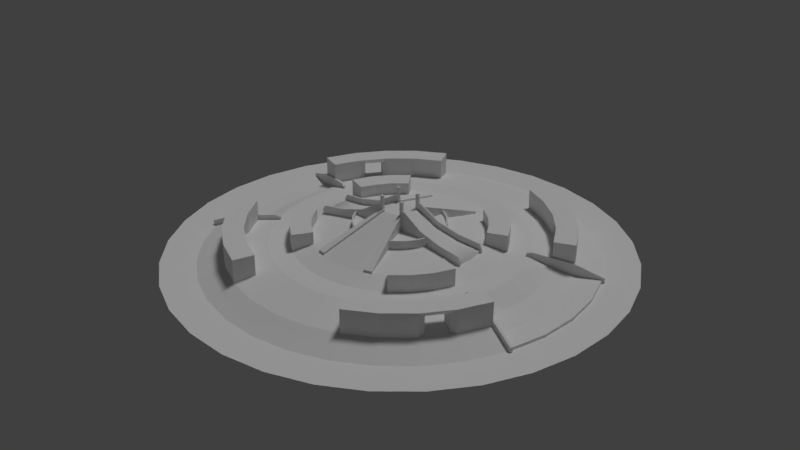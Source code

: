 # Source: level.blend  (saved by Blender 2.77.0; exported with 4.5.12 LTS)
import bpy
from mathutils import Matrix  # noqa: F401  (used for matrix-valued properties, if any)

bpy.ops.wm.read_factory_settings(use_empty=True)
scene = bpy.context.scene
scene.name = 'Scene'

# ---- collections
col_collection_1 = bpy.data.collections.new('Collection 1'); scene.collection.children.link(col_collection_1)

# ---- materials (node trees are filled in below, after node groups)
mat_slider = bpy.data.materials.new('Slider')
mat_slider.alpha_threshold = 0.0
mat_slider.use_transparent_shadow = False
mat_slider.roughness = 0.5
mat_slider.specular_intensity = 0.3397

# ---- material node trees

# ---- world
world_world = bpy.data.worlds.new('World'); scene.world = world_world
world_world.color = (0.05088, 0.05088, 0.05088)
world_world.use_sun_shadow = False
world_world.sun_shadow_jitter_overblur = 0.0
world_world.cycles.sampling_method = 'MANUAL'

# ---- lights
light_area_001 = bpy.data.lights.new('Area.001', 'SUN')
light_area_001.transmission_factor = 0.0
light_area_001.angle = 0.1993
light_area_001.energy = 0.26
light_area_001.shadow_buffer_clip_start = 0.5
light_area_001.shadow_soft_size = 0.1
light_area_001.shadow_cascade_max_distance = 1000.0
light_area = bpy.data.lights.new('Area', 'SUN')
light_area.transmission_factor = 0.0
light_area.angle = 0.1993
light_area.energy = 1.0
light_area.shadow_buffer_clip_start = 0.5
light_area.shadow_soft_size = 0.1
light_area.shadow_cascade_max_distance = 1000.0

# ---- meshes
me_circle_007 = bpy.data.meshes.new('Circle.007')
me_circle_007.from_pydata([(-20.03, -8.295, 4.284), (-18.02, -12.04, 4.284), (-15.33, -15.33, 4.284), (-12.04, -18.02, 4.284), (-9.652, -19.2, 4.284), (-20.55, -6.8, 4.284), (-20.03, -8.295, 8.319), (-18.02, -12.04, 8.319), (-15.33, -15.33, 8.319), (-12.04, -18.02, 8.319), (-9.652, -19.2, 8.319), (-20.55, -6.8, 8.319), (-20.02, -6.358, 6.688), (-9.128, -18.76, 6.688), (-11.52, -17.58, 6.688), (-14.8, -14.88, 6.688), (-17.5, -11.6, 6.688), (-19.5, -7.853, 6.688), (-19.5, -7.853, 8.319), (-17.5, -11.6, 8.319), (-14.8, -14.88, 8.319), (-11.52, -17.58, 8.319), (-9.128, -18.76, 8.319), (-20.02, -6.358, 8.319), (-6.134, -5.425, 6.688), (-5.438, -6.217, 6.688), (-5.591, -6.142, 6.688), (-5.801, -5.97, 6.688), (-5.973, -5.76, 6.688), (-6.101, -5.521, 6.688)], [], [(1, 2, 8, 7), (5, 0, 6, 11), (0, 1, 7, 6), (2, 3, 9, 8), (3, 4, 10, 9), (16, 19, 20, 15), (17, 18, 19, 16), (15, 20, 21, 14), (14, 21, 22, 13), (12, 23, 18, 17), (9, 21, 20, 8), (6, 18, 23, 11), (8, 20, 19, 7), (15, 14, 26, 27), (16, 15, 27, 28), (7, 19, 18, 6), (12, 17, 29, 24), (17, 16, 28, 29), (10, 22, 21, 9), (14, 13, 25, 26)])
me_circle_007.use_remesh_preserve_volume = False
me_circle_007.use_remesh_preserve_attributes = False
me_circle_007.use_mirror_vertex_groups = False
me_circle_007.update()
me_circle_006 = bpy.data.meshes.new('Circle.006')
me_circle_006.from_pydata([(-73.44, -30.63, -1.494), (-85.88, -35.87, -6.411), (-53.77, -22.44, 0.5961), (-73.44, -30.63, -9.288), (-85.88, -35.87, -10.11), (-53.77, -22.44, -1.174), (-73.88, -29.58, -1.494), (-86.32, -34.82, -6.411), (-54.21, -21.38, 0.5961), (-73.88, -29.58, -9.288), (-86.32, -34.82, -10.11), (-54.21, -21.38, -1.174), (-55.86, -23.35, 1.338), (-55.86, -23.35, -2.545), (-56.29, -22.29, 1.338), (-56.29, -22.29, -2.545)], [], [(12, 0, 3, 13), (0, 1, 4, 3), (14, 15, 9, 6), (6, 9, 10, 7), (5, 11, 8, 2), (13, 15, 11, 5), (12, 14, 6, 0), (1, 7, 10, 4), (4, 10, 9, 3), (0, 6, 7, 1), (2, 8, 14, 12), (3, 9, 15, 13), (8, 11, 15, 14), (2, 12, 13, 5)])
me_circle_006.use_remesh_preserve_volume = False
me_circle_006.use_remesh_preserve_attributes = False
me_circle_006.use_mirror_vertex_groups = False
me_circle_006.update()
me_circle_005 = bpy.data.meshes.new('Circle.005')
me_circle_005.from_pydata([(-55.14, -22.84, -0.8572), (-58.54, -11.64, -0.8572), (-59.68, -1.246e-05, -0.8572), (-58.54, 11.64, -0.8572), (-55.14, 22.84, -0.8572), (-84.93, 35.18, -7.409), (-90.17, 17.93, -7.409), (-91.93, -2.248e-05, -7.409), (-90.17, -17.94, -7.409), (-84.93, -35.18, -7.409), (-75.0, 31.07, -7.292), (-65.07, 26.95, -4.664), (-69.08, 13.74, -5.533), (-79.62, 15.84, -7.292), (-70.43, -1.58e-05, -5.533), (-81.18, -1.914e-05, -7.292), (-69.08, -13.74, -5.533), (-79.62, -15.84, -7.292), (-65.07, -26.95, -4.664), (-75.0, -31.07, -7.292), (-84.93, 35.18, -8.741), (-90.17, 17.93, -8.741), (-91.93, -2.248e-05, -8.741), (-90.17, -17.94, -8.741), (-84.93, -35.18, -8.741), (-56.37, 23.35, -1.33), (-59.84, 11.9, -1.204), (-61.02, -1.288e-05, -1.204), (-59.84, -11.9, -1.204), (-56.37, -23.35, -1.33)], [], [(19, 17, 8, 9), (28, 1, 2, 27), (27, 2, 3, 26), (13, 10, 5, 6), (26, 25, 11, 12), (12, 11, 10, 13), (7, 15, 13, 6), (15, 14, 12, 13), (8, 17, 15, 7), (17, 16, 14, 15), (29, 28, 16, 18), (18, 16, 17, 19), (6, 5, 20, 21), (8, 7, 22, 23), (7, 6, 21, 22), (9, 8, 23, 24), (0, 1, 28, 29), (3, 4, 25, 26), (14, 27, 26, 12), (16, 28, 27, 14)])
me_circle_005.use_remesh_preserve_volume = False
me_circle_005.use_remesh_preserve_attributes = False
me_circle_005.use_mirror_vertex_groups = False
me_circle_005.update()
me_circle_003 = bpy.data.meshes.new('Circle.003')
me_circle_003.from_pydata([(-44.24, 66.2, 7.359), (-38.7, 57.91, 7.359), (-30.47, 73.56, 7.359), (-26.66, 64.35, 7.359), (-30.47, 73.56, -3.824), (-44.24, 66.2, -3.824), (-56.3, 56.3, -3.824), (-66.2, 44.24, -3.824), (-73.56, 30.47, -3.824), (-64.35, 26.65, -2.34), (-26.66, 64.35, -2.34), (-38.7, 57.91, -2.34), (-49.25, 49.25, -2.34), (-57.91, 38.7, -2.34), (-49.25, 49.25, 7.359), (-56.3, 56.3, 7.359), (-57.91, 38.7, 7.359), (-66.2, 44.24, 7.359), (-73.56, 30.47, 7.359), (-64.35, 26.65, 7.359), (-56.71, 52.96, -3.64), (-63.0, 45.29, -3.64), (-52.23, 48.48, -2.697), (-57.73, 41.77, -2.697), (-52.23, 48.48, 4.815), (-56.71, 52.96, 4.815), (-57.73, 41.77, 4.815), (-63.0, 45.29, 4.815)], [], [(18, 19, 16, 17), (0, 1, 3, 2), (15, 14, 1, 0), (7, 17, 27, 21), (15, 25, 27, 17), (14, 15, 25, 24), (16, 13, 23, 26), (27, 25, 24, 26), (7, 8, 18, 17), (19, 18, 8, 9), (4, 5, 0, 2), (9, 13, 16, 19), (11, 10, 3, 1), (5, 6, 15, 0), (12, 11, 1, 14), (10, 4, 2, 3), (17, 16, 26, 27), (15, 6, 20, 25), (12, 14, 24, 22), (16, 26, 24, 14), (14, 15, 17, 16), (22, 24, 25, 20), (26, 23, 21, 27)])
me_circle_003.use_remesh_preserve_volume = False
me_circle_003.use_remesh_preserve_attributes = False
me_circle_003.use_mirror_vertex_groups = False
me_circle_003.update()
me_cube_009 = bpy.data.meshes.new('Cube.009')
me_cube_009.from_pydata([(-5.607, -5.607, 13.0), (-5.607, 5.607, 13.0), (-5.607, 0.0, 13.0), (-5.607, -5.607, 0.0), (-5.607, 5.607, 0.0), (-36.86, -15.27, 1.618), (-36.86, 15.27, 1.618), (-39.89, -1.52e-05, 1.618), (-5.607, -2.803, 13.0), (-39.13, -7.783, 1.618), (-5.607, 2.803, 13.0), (-39.13, 7.783, 1.618), (-5.607, -4.205, 13.0), (-37.99, -11.52, 1.618), (-5.607, 4.205, 13.0), (-37.99, 11.52, 1.618), (-5.607, 4.205, 14.1), (-5.607, 5.607, 14.1), (-36.86, 15.27, 2.719), (-5.607, -5.607, 14.1), (-36.86, -15.27, 2.719), (-37.99, 11.52, 2.719), (-5.607, -4.205, 14.1), (-37.99, -11.52, 2.719)], [(3, 4)], [(12, 13, 23, 22), (14, 1, 17, 16), (6, 1, 4), (3, 0, 5), (7, 9, 8, 2), (7, 2, 10, 11), (9, 13, 12, 8), (11, 10, 14, 15), (21, 16, 17, 18), (23, 20, 19, 22), (6, 15, 21, 18), (0, 12, 22, 19), (1, 6, 18, 17), (15, 14, 16, 21), (13, 5, 20, 23), (5, 0, 19, 20)])
me_cube_009.use_remesh_preserve_volume = False
me_cube_009.use_remesh_preserve_attributes = False
me_cube_009.use_mirror_vertex_groups = False
me_cube_009.update()
me_cube_008 = bpy.data.meshes.new('Cube.008')
me_cube_008.from_pydata([(-5.607, -5.875, 15.98), (-38.75, -8.051, 5.773), (-27.93, -7.312, 7.056), (-16.73, -6.573, 10.15), (-5.607, -5.875, 0.0), (-27.95, -7.326, 1.079), (-16.78, -6.6, 0.5393), (-39.96, -8.051, 1.001), (-5.607, -5.099, 15.98), (-38.75, -7.275, 5.773), (-27.93, -6.536, 7.056), (-16.73, -5.797, 10.15), (-5.607, -5.099, 0.0), (-27.95, -6.55, 1.079), (-16.78, -5.824, 0.5393), (-39.96, -7.275, 1.001), (-5.607, -5.875, 7.992), (-27.94, -7.319, 4.067), (-16.76, -6.587, 5.344), (-39.96, -8.051, 3.387), (-5.607, -5.099, 7.992), (-27.94, -6.543, 4.067), (-16.76, -5.811, 5.344), (-39.96, -7.275, 3.387), (-6.881, -5.955, 16.26), (-6.886, -5.958, 0.06175), (-6.881, -5.179, 16.26), (-6.886, -5.182, 0.06175), (-6.883, -5.18, 7.689), (-6.883, -5.956, 7.689), (-7.352, -5.986, 7.577), (-7.349, -5.984, 16.08), (-7.356, -5.988, 0.08444), (-7.349, -5.208, 16.08), (-7.356, -5.212, 0.08444), (-7.352, -5.21, 7.577)], [], [(18, 17, 5, 6), (30, 18, 6, 32), (19, 7, 5, 17), (22, 14, 13, 21), (35, 34, 14, 22), (23, 21, 13, 15), (5, 13, 14, 6), (16, 20, 8, 0), (2, 10, 9, 1), (19, 23, 15, 7), (25, 27, 12, 4), (3, 11, 10, 2), (31, 33, 11, 3), (7, 15, 13, 5), (1, 9, 23, 19), (4, 12, 20, 16), (9, 10, 21, 23), (33, 35, 22, 11), (11, 22, 21, 10), (1, 19, 17, 2), (31, 3, 18, 30), (3, 2, 17, 18), (0, 24, 29, 16), (8, 20, 28, 26), (0, 8, 26, 24), (32, 34, 27, 25), (20, 12, 27, 28), (16, 29, 25, 4), (6, 14, 34, 32), (24, 31, 30, 29), (26, 28, 35, 33), (24, 26, 33, 31), (28, 27, 34, 35), (29, 30, 32, 25)])
me_cube_008.use_remesh_preserve_volume = False
me_cube_008.use_remesh_preserve_attributes = False
me_cube_008.use_mirror_vertex_groups = False
me_cube_008.update()
me_cube_007 = bpy.data.meshes.new('Cube.007')
me_cube_007.from_pydata([(-6.156, -6.231, 20.39), (-6.156, -4.969, 20.39), (-4.894, -6.231, 20.39), (-4.894, -4.969, 20.39), (-6.156, -6.231, 3.624), (-6.156, -4.969, 3.624), (-4.894, -4.969, 3.624), (-4.894, -6.231, 3.624)], [], [(2, 3, 1, 0), (2, 0, 4, 7), (3, 2, 7, 6), (1, 3, 6, 5), (0, 1, 5, 4)])
me_cube_007.use_remesh_preserve_volume = False
me_cube_007.use_remesh_preserve_attributes = False
me_cube_007.use_mirror_vertex_groups = False
me_cube_007.update()
me_cube_006 = bpy.data.meshes.new('Cube.006')
me_cube_006.from_pydata([(-5.607, -5.607, 13.0), (-5.607, 5.607, 13.0), (-39.13, -7.783, 2.787), (-39.13, 7.783, 2.787), (-4.743, 0.03198, 13.0), (-39.89, -8.274e-06, 2.787), (-16.73, 6.359, 7.162), (-27.93, 7.071, 4.07), (-27.93, -7.044, 4.07), (-16.73, -6.305, 7.162), (-16.74, 0.02673, 7.162), (-27.95, 0.01336, 4.094), (-5.607, -5.607, 0.0), (-27.95, -7.057, 1.079), (-16.78, -6.332, 0.5393), (-5.607, 5.607, 0.0), (-27.95, 7.057, 1.079), (-16.78, 6.332, 0.5393), (-39.13, -7.783, 1.001), (-39.13, 7.783, 1.001), (-39.89, -8.274e-06, 1.001), (-6.178, 0.001372, 12.95), (-6.604, -5.642, 12.95), (-6.604, 5.645, 12.95), (-6.18, -5.644, 0.02768), (-6.18, 5.644, 0.02768), (-39.51, 3.936, 2.787), (-4.75, 1.869, 13.0), (-16.74, 3.229, 7.162), (-27.94, 3.582, 4.082), (-39.51, 3.936, 1.001), (-6.393, 2.855, 12.95), (-4.75, -1.869, 13.0), (-39.51, -3.891, 2.787), (-16.74, -3.139, 7.162), (-27.94, -3.515, 4.082), (-39.51, -3.891, 1.001), (-6.391, -2.821, 12.95), (-6.271, -5.63, 13.04), (-5.939, -5.619, 13.06), (-5.989, -5.631, 0.09137), (-5.798, -5.619, 0.08215), (-5.989, 5.631, 0.09137), (-5.798, 5.619, 0.08215), (-5.221, 0.02177, 13.06), (-5.7, 0.01157, 13.04), (-5.939, 5.619, 13.06), (-6.271, 5.632, 13.04), (-5.845, 2.527, 13.04), (-5.298, 2.198, 13.06), (-5.844, -2.503, 13.04), (-5.297, -2.186, 13.06)], [], [(29, 7, 3, 26), (35, 11, 5, 33), (49, 44, 4, 27), (34, 10, 11, 35), (37, 34, 9, 22), (28, 6, 7, 29), (26, 3, 19, 30), (9, 8, 13, 14), (22, 9, 14, 24), (33, 5, 20, 36), (6, 17, 16, 7), (25, 17, 6, 23), (2, 18, 13, 8), (3, 7, 16, 19), (42, 25, 23, 47), (38, 22, 24, 40), (50, 37, 22, 38), (28, 10, 21, 31), (6, 28, 31, 23), (5, 26, 30, 20), (10, 28, 29, 11), (46, 49, 27, 1), (11, 29, 26, 5), (45, 21, 37, 50), (2, 33, 36, 18), (21, 10, 34, 37), (9, 34, 35, 8), (8, 35, 33, 2), (4, 44, 51, 32), (44, 45, 50, 51), (23, 31, 48, 47), (47, 48, 49, 46), (32, 51, 39, 0), (51, 50, 38, 39), (0, 39, 41, 12), (39, 38, 40, 41), (15, 43, 46, 1), (43, 42, 47, 46), (31, 21, 45, 48), (48, 45, 44, 49)])
me_cube_006.polygons.foreach_set('use_smooth', [True] * 40)
_uv = me_cube_006.uv_layers.new(name='UVMap')
_uv.uv.foreach_set('vector', [0.6513, 0.3372, 0.5538, 0.3373, 0.5342, 0.02606, 0.6417, 0.01555, 0.8462, 0.3372, 0.7488, 0.337, 0.7491, 0.005038, 0.8566, 0.01555, 0.06099, 0.7391, 0.06099, 0.516, 0.07616, 0.516, 0.07616, 0.7386, 0.8358, 0.658, 0.7484, 0.6579, 0.7488, 0.337, 0.8462, 0.3372, 0.827, 0.9906, 0.8358, 0.658, 0.9233, 0.6581, 0.905, 0.9906, 0.661, 0.658, 0.5735, 0.6581, 0.5538, 0.3373, 0.6513, 0.3372, 0.1928, 0.8026, 0.1928, 0.9598, 0.121, 0.9598, 0.121, 0.8026, 0.2872, 0.3882, 0.3637, 0.6657, 0.4376, 0.6663, 0.451, 0.3894, 0.144, 0.1266, 0.2872, 0.3882, 0.451, 0.3894, 0.4636, 0.1267, 0.1928, 0.488, 0.1928, 0.6453, 0.121, 0.6453, 0.121, 0.488, 0.2882, 0.3904, 0.452, 0.3915, 0.4387, 0.6684, 0.3647, 0.6678, 0.4647, 0.1288, 0.452, 0.3915, 0.2882, 0.3904, 0.145, 0.1287, 0.3954, 0.9431, 0.4396, 0.9431, 0.4376, 0.6663, 0.3637, 0.6657, 0.3964, 0.9452, 0.3647, 0.6678, 0.4387, 0.6684, 0.4406, 0.9452, 0.4649, 0.124, 0.4647, 0.1288, 0.145, 0.1287, 0.1447, 0.124, 0.1436, 0.1219, 0.144, 0.1266, 0.4636, 0.1267, 0.4639, 0.1219, 0.04582, 0.2924, 0.03066, 0.292, 0.03067, 0.0679, 0.04583, 0.06885, 0.661, 0.658, 0.7484, 0.6579, 0.7491, 0.9906, 0.6712, 0.9906, 0.5735, 0.6581, 0.661, 0.658, 0.6712, 0.9906, 0.5932, 0.9906, 0.1928, 0.6453, 0.1928, 0.8026, 0.121, 0.8026, 0.121, 0.6453, 0.7484, 0.6579, 0.661, 0.658, 0.6513, 0.3372, 0.7488, 0.337, 0.061, 0.9622, 0.06099, 0.7391, 0.07616, 0.7386, 0.07616, 0.9612, 0.7488, 0.337, 0.6513, 0.3372, 0.6417, 0.01555, 0.7491, 0.005038, 0.04581, 0.516, 0.03064, 0.5161, 0.03066, 0.292, 0.04582, 0.2924, 0.1928, 0.3307, 0.1928, 0.488, 0.121, 0.488, 0.121, 0.3307, 0.7491, 0.9906, 0.7484, 0.6579, 0.8358, 0.658, 0.827, 0.9906, 0.9233, 0.6581, 0.8358, 0.658, 0.8462, 0.3372, 0.9437, 0.3373, 0.9437, 0.3373, 0.8462, 0.3372, 0.8566, 0.01555, 0.9641, 0.02606, 0.07616, 0.516, 0.06099, 0.516, 0.06099, 0.2929, 0.07616, 0.2934, 0.06099, 0.516, 0.04581, 0.516, 0.04582, 0.2924, 0.06099, 0.2929, 0.03067, 0.9643, 0.03066, 0.7402, 0.04582, 0.7396, 0.04583, 0.9632, 0.04583, 0.9632, 0.04582, 0.7396, 0.06099, 0.7391, 0.061, 0.9622, 0.07616, 0.2934, 0.06099, 0.2929, 0.061, 0.0698, 0.07616, 0.07075, 0.06099, 0.2929, 0.04582, 0.2924, 0.04583, 0.06885, 0.061, 0.0698, 0.1429, 0.1125, 0.1433, 0.1172, 0.4641, 0.1172, 0.4643, 0.1125, 0.1433, 0.1172, 0.1436, 0.1219, 0.4639, 0.1219, 0.4641, 0.1172, 0.4653, 0.1146, 0.4651, 0.1193, 0.1443, 0.1193, 0.1439, 0.1146, 0.4651, 0.1193, 0.4649, 0.124, 0.1447, 0.124, 0.1443, 0.1193, 0.03066, 0.7402, 0.03064, 0.5161, 0.04581, 0.516, 0.04582, 0.7396, 0.04582, 0.7396, 0.04581, 0.516, 0.06099, 0.516, 0.06099, 0.7391])
me_cube_006.materials.append(mat_slider)
me_cube_006.use_remesh_preserve_volume = False
me_cube_006.use_remesh_preserve_attributes = False
me_cube_006.use_mirror_vertex_groups = False
me_cube_006.update()
me_circle_002 = bpy.data.meshes.new('Circle.002')
me_circle_002.from_pydata([(-41.29, 27.59, -0.8572), (-45.88, 19.01, -0.8572), (-35.12, 35.12, -0.8572), (-27.59, 41.29, -0.8572), (-36.86, 15.27, 1.618), (-22.16, 33.17, 1.618), (-28.21, 28.21, 1.618), (-33.17, 22.16, 1.618), (-35.12, 35.12, 7.359), (-41.29, 27.59, 7.359), (-45.88, 19.01, 7.359), (-27.59, 41.29, 7.359), (-22.16, 33.17, 7.359), (-28.21, 28.21, 7.359), (-36.86, 15.27, 7.359), (-33.17, 22.16, 7.359)], [], [(2, 3, 5, 6), (0, 2, 6, 7), (1, 0, 7, 4), (8, 13, 12, 11), (9, 15, 13, 8), (10, 14, 15, 9), (2, 8, 11, 3), (3, 11, 12, 5), (0, 9, 8, 2), (5, 12, 13, 6), (7, 15, 14, 4), (4, 14, 10, 1), (1, 10, 9, 0), (6, 13, 15, 7)])
me_circle_002.use_remesh_preserve_volume = False
me_circle_002.use_remesh_preserve_attributes = False
me_circle_002.use_mirror_vertex_groups = False
me_circle_002.update()
me_circle_001 = bpy.data.meshes.new('Circle.001')
me_circle_001.from_pydata([(-45.88, -19.01, -0.8572), (-41.29, -27.59, -0.8572), (-35.12, -35.12, -0.8572), (-27.59, -41.29, -0.8572), (-19.01, -45.88, -0.8572), (-9.689, 48.71, -0.8572), (-9.689, -48.71, -0.8572), (-19.01, 45.88, -0.8572), (2.087e-05, -49.66, -0.8572), (-49.66, -1.034e-05, -0.8572), (-48.71, -9.689, -0.8572), (-41.29, 27.59, -0.8572), (-45.88, 19.01, -0.8572), (-48.71, 9.689, -0.8572), (4.685e-06, 49.66, -0.8572), (-35.12, 35.12, -0.8572), (-27.59, 41.29, -0.8572), (8.924e-06, 108.5, -8.741), (-21.16, 106.4, -8.741), (-41.51, 100.2, -8.741), (-60.26, 90.19, -8.741), (-76.7, 76.7, -8.741), (-90.19, 60.26, -8.741), (-100.2, 41.51, -8.741), (-106.4, 21.16, -8.741), (-108.5, -2.334e-05, -8.741), (-106.4, -21.16, -8.741), (-100.2, -41.51, -8.741), (-90.19, -60.26, -8.741), (-76.7, -76.7, -8.741), (-60.26, -90.19, -8.741), (-41.51, -100.2, -8.741), (-21.16, -106.4, -8.741), (4.427e-05, -108.5, -8.741), (-49.62, -33.16, -0.8572), (-42.2, -42.2, -0.8572), (-33.16, -49.62, -0.8572), (-22.84, -55.14, -0.8572), (5.456e-06, 59.68, -0.8572), (-11.64, 58.54, -0.8572), (-11.64, -58.54, -0.8572), (-22.84, 55.14, -0.8572), (2.49e-05, -59.68, -0.8572), (-33.16, 49.62, -0.8572), (-42.2, 42.2, -0.8572), (-49.62, 33.16, -0.8572), (2.116e-07, 1.281e-06, 4.284), (-36.86, 15.27, 1.618), (-39.13, 7.783, 1.618), (-39.89, -8.272e-06, 1.618), (-39.13, -7.783, 1.618), (-36.86, -15.27, 1.618), (-33.17, -22.16, 1.618), (-28.21, -28.21, 1.618), (-22.16, -33.17, 1.618), (-15.27, -36.86, 1.618), (3.944e-06, 39.89, 1.618), (-7.783, 39.13, 1.618), (-7.783, -39.13, 1.618), (-15.27, 36.86, 1.618), (1.694e-05, -39.89, 1.618), (-22.16, 33.17, 1.618), (-28.21, 28.21, 1.618), (-33.17, 22.16, 1.618), (-20.03, 8.295, 4.284), (2.672e-06, 21.68, 4.284), (-21.26, 4.229, 4.284), (-21.68, -4.08e-06, 4.284), (-21.26, -4.229, 4.284), (-20.03, -8.295, 4.284), (-18.02, -12.04, 4.284), (-15.33, -15.33, 4.284), (-12.04, -18.02, 4.284), (-8.295, -20.03, 4.284), (-4.229, 21.26, 4.284), (-4.229, -21.26, 4.284), (-8.295, 20.03, 4.284), (9.735e-06, -21.68, 4.284), (-12.04, 18.02, 4.284), (-15.33, 15.33, 4.284), (-18.02, 12.04, 4.284), (-75.0, -31.07, -7.292), (-73.56, -30.47, -3.824), (-66.2, -44.24, -3.824), (-56.3, -56.3, -3.824), (-44.24, -66.2, -3.824), (-30.47, -73.56, -3.824), (-15.53, 78.09, -3.824), (-15.53, -78.09, -3.824), (-30.47, 73.56, -3.824), (3.284e-05, -79.62, -3.824), (-44.24, 66.2, -3.824), (-56.3, 56.3, -3.824), (-66.2, 44.24, -3.824), (-73.56, 30.47, -3.824), (6.897e-06, 79.62, -3.824), (-90.17, 17.93, -8.741), (-91.93, -2.248e-05, -8.741), (-90.17, -17.94, -8.741), (-84.93, -35.18, -8.741), (-76.44, -51.07, -8.741), (-65.01, -65.01, -8.741), (-51.07, -76.44, -8.741), (-35.18, -84.93, -8.741), (-17.93, 90.17, -8.741), (-17.93, -90.17, -8.741), (-35.18, 84.93, -8.741), (3.774e-05, -91.93, -8.741), (-51.07, 76.44, -8.741), (-65.01, 65.01, -8.741), (-76.44, 51.07, -8.741), (-84.93, 35.18, -8.741), (7.786e-06, 91.93, -8.741), (-55.14, 22.84, -0.8572), (-58.54, 11.64, -0.8572), (-59.68, -1.246e-05, -0.8572), (-58.54, -11.64, -0.8572), (-55.14, -22.84, -0.8572), (-65.07, -26.95, -4.664), (-75.0, 31.07, -7.292), (-65.07, 26.95, -4.664)], [], [(114, 13, 12, 113), (117, 0, 10, 116), (15, 62, 61, 16), (34, 1, 0, 117), (44, 15, 16, 43), (13, 48, 47, 12), (11, 63, 62, 15), (35, 2, 1, 34), (9, 49, 48, 13), (36, 3, 2, 35), (12, 47, 63, 11), (10, 50, 49, 9), (37, 4, 3, 36), (94, 113, 45, 93), (93, 45, 44, 92), (92, 44, 43, 91), (91, 43, 41, 89), (90, 42, 40, 88), (89, 41, 39, 87), (88, 40, 37, 86), (87, 39, 38, 95), (86, 37, 36, 85), (85, 36, 35, 84), (84, 35, 34, 83), (83, 34, 117, 82), (66, 46, 64), (67, 46, 66), (68, 46, 67), (69, 46, 68), (70, 46, 69), (71, 46, 70), (72, 46, 71), (73, 46, 72), (74, 46, 65), (75, 46, 73), (76, 46, 74), (77, 46, 75), (78, 46, 76), (79, 46, 78), (80, 46, 79), (64, 46, 80), (45, 11, 15, 44), (16, 61, 59, 7), (8, 60, 58, 6), (115, 9, 13, 114), (7, 59, 57, 5), (6, 58, 55, 4), (5, 57, 56, 14), (113, 12, 11, 45), (4, 55, 54, 3), (116, 10, 9, 115), (43, 16, 7, 41), (3, 54, 53, 2), (42, 8, 6, 40), (2, 53, 52, 1), (41, 7, 5, 39), (1, 52, 51, 0), (40, 6, 4, 37), (0, 51, 50, 10), (39, 5, 14, 38), (47, 64, 80, 63), (63, 80, 79, 62), (62, 79, 78, 61), (61, 78, 76, 59), (60, 77, 75, 58), (59, 76, 74, 57), (58, 75, 73, 55), (57, 74, 65, 56), (55, 73, 72, 54), (54, 72, 71, 53), (53, 71, 70, 52), (52, 70, 69, 51), (51, 69, 68, 50), (50, 68, 67, 49), (49, 67, 66, 48), (48, 66, 64, 47), (99, 82, 81), (100, 83, 82, 99), (101, 84, 83, 100), (102, 85, 84, 101), (103, 86, 85, 102), (104, 87, 95, 112), (105, 88, 86, 103), (106, 89, 87, 104), (107, 90, 88, 105), (108, 91, 89, 106), (109, 92, 91, 108), (110, 93, 92, 109), (111, 94, 93, 110), (23, 111, 110, 22), (22, 110, 109, 21), (21, 109, 108, 20), (20, 108, 106, 19), (33, 107, 105, 32), (19, 106, 104, 18), (32, 105, 103, 31), (18, 104, 112, 17), (31, 103, 102, 30), (30, 102, 101, 29), (29, 101, 100, 28), (28, 100, 99, 27), (27, 99, 98, 26), (26, 98, 97, 25), (25, 97, 96, 24), (24, 96, 111, 23), (81, 82, 117, 118), (94, 111, 119), (113, 94, 119, 120)])
me_circle_001.use_remesh_preserve_volume = False
me_circle_001.use_remesh_preserve_attributes = False
me_circle_001.use_mirror_vertex_groups = False
me_circle_001.update()
me_circle = bpy.data.meshes.new('Circle')
me_circle.from_pydata([(0.0, 1.0, 0.0), (-0.1951, 0.9808, 0.0), (-0.3827, 0.9239, 0.0), (-0.5556, 0.8315, 0.0), (-0.7071, 0.7071, 0.0), (-0.8315, 0.5556, 0.0), (-0.9239, 0.3827, 0.0), (-0.9808, 0.1951, 0.0), (-1.0, 7.55e-08, 0.0), (-0.9808, -0.1951, 0.0), (-0.9239, -0.3827, 0.0), (-0.8315, -0.5556, 0.0), (-0.7071, -0.7071, 0.0), (-0.5556, -0.8315, 0.0), (-0.3827, -0.9239, 0.0), (-0.1951, -0.9808, 0.0), (3.258e-07, -1.0, 0.0), (0.1951, -0.9808, 0.0), (0.3827, -0.9239, 0.0), (0.5556, -0.8315, 0.0), (0.7071, -0.7071, 0.0), (0.8315, -0.5556, 0.0), (0.9239, -0.3827, 0.0), (0.9808, -0.1951, 0.0), (1.0, 9.656e-07, 0.0), (0.9808, 0.1951, 0.0), (0.9239, 0.3827, 0.0), (0.8315, 0.5556, 0.0), (0.7071, 0.7071, 0.0), (0.5556, 0.8315, 0.0), (0.3827, 0.9239, 0.0), (0.1951, 0.9808, 0.0)], [(1, 0), (2, 1), (3, 2), (4, 3), (5, 4), (6, 5), (7, 6), (8, 7), (9, 8), (10, 9), (11, 10), (12, 11), (13, 12), (14, 13), (15, 14), (16, 15), (17, 16), (18, 17), (19, 18), (20, 19), (21, 20), (22, 21), (23, 22), (24, 23), (25, 24), (26, 25), (27, 26), (28, 27), (29, 28), (30, 29), (31, 30), (0, 31)], [])
me_circle.use_remesh_preserve_volume = False
me_circle.use_remesh_preserve_attributes = False
me_circle.use_mirror_vertex_groups = False
me_circle.update()
me_cube_001 = bpy.data.meshes.new('Cube.001')
me_cube_001.from_pydata([(-5.607, -5.607, 13.0), (-5.607, 5.607, 13.0), (5.607, -5.607, 13.0), (5.607, 5.607, 13.0), (-5.607, -5.607, 0.0), (-5.607, 5.607, 0.0), (5.607, 5.607, 0.0), (5.607, -5.607, 0.0), (-4.75, -1.869, 13.0), (-4.75, 1.869, 13.0), (4.75, 1.869, 13.0), (4.75, -1.869, 13.0), (4.75, -1.869, 0.0), (4.75, 1.869, 0.0), (-4.75, 1.869, 0.0), (-4.75, -1.869, 0.0)], [], [(10, 3, 1, 9), (2, 0, 4, 7), (11, 2, 7, 12), (1, 3, 6, 5), (9, 1, 5, 14), (0, 8, 15, 4), (8, 9, 14, 15), (3, 10, 13, 6), (10, 11, 12, 13), (2, 11, 8, 0), (11, 10, 9, 8)])
me_cube_001.use_remesh_preserve_volume = False
me_cube_001.use_remesh_preserve_attributes = False
me_cube_001.use_mirror_vertex_groups = False
me_cube_001.update()

# ---- objects
ob_area_001 = bpy.data.objects.new('Area.001', light_area_001)
ob_area = bpy.data.objects.new('Area', light_area)
ob_circle_006 = bpy.data.objects.new('Circle.006', me_circle_007)
ob_circle_005 = bpy.data.objects.new('Circle.005', me_circle_006)
ob_circle_004 = bpy.data.objects.new('Circle.004', me_circle_005)
ob_circle_003 = bpy.data.objects.new('Circle.003', me_circle_003)
ob_cube_004 = bpy.data.objects.new('Cube.004', me_cube_009)
ob_cube_003 = bpy.data.objects.new('Cube.003', me_cube_008)
ob_cube_002 = bpy.data.objects.new('Cube.002', me_cube_007)
ob_cube_000 = bpy.data.objects.new('Cube.000', me_cube_006)
ob_circle_002 = bpy.data.objects.new('Circle.002', me_circle_002)
ob_circle_001 = bpy.data.objects.new('Circle.001', me_circle_001)
ob_circle = bpy.data.objects.new('Circle', me_circle)
ob_cube_001 = bpy.data.objects.new('Cube.001', me_cube_001)

# ---- transforms, parenting, visibility, modifiers, constraints
ob_area_001.location = (18.66, 4.554, 45.2)
ob_area_001.rotation_euler = (-3.477, 0.1955, 0.09562)
ob_area_001.hide_viewport = True
ob_area_001.lineart.crease_threshold = 0.0
ob_area.location = (21.78, 10.31, 55.35)
ob_area.rotation_euler = (-0.3137, 0.1346, 0.173)
ob_area.hide_viewport = True
ob_area.lineart.crease_threshold = 0.0
ob_circle_006.location = (0.0, 0.0, 0.0)
ob_circle_006.lineart.crease_threshold = 0.0
_m = ob_circle_006.modifiers.new('Mirror', 'MIRROR')
_m.use_axis = (True, True, False)
ob_circle_005.location = (0.0, 0.0, 0.0)
ob_circle_005.lineart.crease_threshold = 0.0
_m = ob_circle_005.modifiers.new('Mirror', 'MIRROR')
_m.use_axis = (True, True, False)
ob_circle_004.location = (0.0, 0.0, 0.0)
ob_circle_004.lineart.crease_threshold = 0.0
_m = ob_circle_004.modifiers.new('Mirror', 'MIRROR')
ob_circle_003.location = (0.0, 0.0, 0.0)
ob_circle_003.lineart.crease_threshold = 0.0
_m = ob_circle_003.modifiers.new('Mirror', 'MIRROR')
_m.use_axis = (True, True, False)
ob_cube_004.location = (0.0, 0.0, 0.0)
ob_cube_004.rotation_euler = (0.0, -0.0, 1.571)
ob_cube_004.lineart.crease_threshold = 0.0
_m = ob_cube_004.modifiers.new('Mirror', 'MIRROR')
ob_cube_003.location = (0.0, 0.0, 0.0)
ob_cube_003.lineart.crease_threshold = 0.0
_m = ob_cube_003.modifiers.new('Mirror', 'MIRROR')
_m.use_axis = (True, True, False)
ob_cube_002.location = (0.0, 0.0, 0.0)
ob_cube_002.lineart.crease_threshold = 0.0
_m = ob_cube_002.modifiers.new('Mirror', 'MIRROR')
_m.use_axis = (True, True, False)
ob_cube_000.location = (0.0, 0.0, 0.0)
ob_cube_000.lineart.crease_threshold = 0.0
_m = ob_cube_000.modifiers.new('Mirror', 'MIRROR')
ob_circle_002.location = (0.0, 0.0, 0.0)
ob_circle_002.lineart.crease_threshold = 0.0
_m = ob_circle_002.modifiers.new('Mirror', 'MIRROR')
_m.use_axis = (True, True, False)
ob_circle_001.location = (0.0, 0.0, 0.0)
ob_circle_001.lineart.crease_threshold = 0.0
_m = ob_circle_001.modifiers.new('Mirror', 'MIRROR')
ob_circle.location = (0.0, 0.0, 0.0)
ob_circle.lineart.crease_threshold = 0.0
ob_cube_001.location = (0.0, 0.0, 0.0)
ob_cube_001.lineart.crease_threshold = 0.0

# ---- collection membership
col_collection_1.objects.link(ob_area_001)
col_collection_1.objects.link(ob_area)
col_collection_1.objects.link(ob_circle_006)
col_collection_1.objects.link(ob_circle_005)
col_collection_1.objects.link(ob_circle_004)
col_collection_1.objects.link(ob_circle_003)
col_collection_1.objects.link(ob_cube_004)
col_collection_1.objects.link(ob_cube_003)
col_collection_1.objects.link(ob_cube_002)
col_collection_1.objects.link(ob_cube_000)
col_collection_1.objects.link(ob_circle_002)
col_collection_1.objects.link(ob_circle_001)
col_collection_1.objects.link(ob_circle)
col_collection_1.objects.link(ob_cube_001)

# ---- scene / render settings (as saved in the file)
scene.frame_start = 1; scene.frame_end = 250; scene.frame_set(1)
scene.render.engine = 'BLENDER_EEVEE_NEXT'
scene.render.resolution_percentage = 50
scene.render.dither_intensity = 0.0
scene.cycles.use_denoising = False
scene.cycles.samples = 128
scene.cycles.sampling_pattern = 'TABULATED_SOBOL'
scene.cycles.light_sampling_threshold = 0.0
scene.cycles.use_adaptive_sampling = False
scene.cycles.use_light_tree = False
scene.cycles.blur_glossy = 0.0
scene.cycles.sample_clamp_indirect = 0.0
scene.view_settings.view_transform = 'Standard'
bpy.context.view_layer.update()

# ---- added for rendering (the .blend has no active camera): camera
cam_auto = bpy.data.cameras.new('AutoCamera')
cam_auto.lens = 50.0
cam_auto.sensor_width = 36.0
cam_auto.clip_end = 5006.41
ob_auto_camera = bpy.data.objects.new('AutoCamera', cam_auto)
scene.collection.objects.link(ob_auto_camera)
ob_auto_camera.location = (285.267, -342.32, 233.353)
ob_auto_camera.rotation_euler = (1.09748, -7.21219e-08, 0.694738)
scene.camera = ob_auto_camera
bpy.context.view_layer.update()
